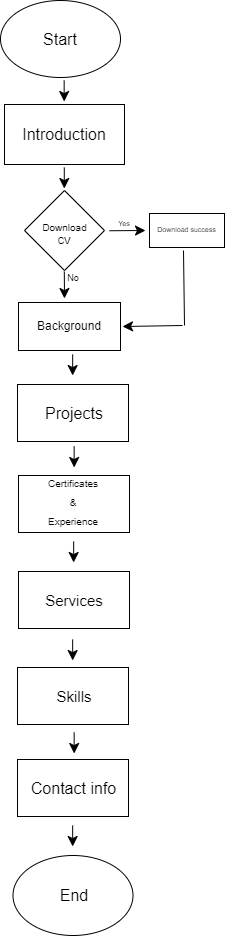

The diagram above was exported from draw.io. Its source (the exported page's mxGraphModel, read from the mxfile embedded in the PNG):
<mxGraphModel dx="1652" dy="2638" grid="0" gridSize="10" guides="0" tooltips="1" connect="1" arrows="1" fold="1" page="0" pageScale="1" pageWidth="850" pageHeight="1100" math="0" shadow="0">
  <root>
    <mxCell id="0" />
    <mxCell id="1" parent="0" />
    <mxCell id="PRSGLzC7B7E-NzIoWaJZ-1" value="" style="ellipse;whiteSpace=wrap;html=1;" vertex="1" parent="1">
      <mxGeometry x="326" y="-1299" width="120" height="77" as="geometry" />
    </mxCell>
    <mxCell id="PRSGLzC7B7E-NzIoWaJZ-2" value="Start" style="text;strokeColor=none;fillColor=none;html=1;align=center;verticalAlign=middle;whiteSpace=wrap;rounded=0;fontSize=16;" vertex="1" parent="1">
      <mxGeometry x="356" y="-1275" width="60" height="30" as="geometry" />
    </mxCell>
    <mxCell id="PRSGLzC7B7E-NzIoWaJZ-4" value="" style="endArrow=classic;html=1;rounded=0;fontSize=12;startSize=8;endSize=8;curved=1;" edge="1" parent="1">
      <mxGeometry width="50" height="50" relative="1" as="geometry">
        <mxPoint x="389.65999999999997" y="-1219" as="sourcePoint" />
        <mxPoint x="389.65999999999997" y="-1198" as="targetPoint" />
      </mxGeometry>
    </mxCell>
    <mxCell id="PRSGLzC7B7E-NzIoWaJZ-6" value="" style="rounded=0;whiteSpace=wrap;html=1;" vertex="1" parent="1">
      <mxGeometry x="330" y="-1195" width="120" height="60" as="geometry" />
    </mxCell>
    <mxCell id="PRSGLzC7B7E-NzIoWaJZ-7" value="Introduction" style="text;strokeColor=none;fillColor=none;html=1;align=center;verticalAlign=middle;whiteSpace=wrap;rounded=0;fontSize=16;" vertex="1" parent="1">
      <mxGeometry x="360" y="-1180" width="60" height="30" as="geometry" />
    </mxCell>
    <mxCell id="PRSGLzC7B7E-NzIoWaJZ-8" value="" style="endArrow=classic;html=1;rounded=0;fontSize=12;startSize=8;endSize=8;curved=1;" edge="1" parent="1">
      <mxGeometry width="50" height="50" relative="1" as="geometry">
        <mxPoint x="389.79" y="-1132" as="sourcePoint" />
        <mxPoint x="389.79" y="-1111" as="targetPoint" />
      </mxGeometry>
    </mxCell>
    <mxCell id="PRSGLzC7B7E-NzIoWaJZ-9" value="" style="rhombus;whiteSpace=wrap;html=1;" vertex="1" parent="1">
      <mxGeometry x="350" y="-1109" width="80" height="80" as="geometry" />
    </mxCell>
    <mxCell id="PRSGLzC7B7E-NzIoWaJZ-10" value="&lt;p style=&quot;line-height: 110%;&quot;&gt;&lt;font style=&quot;font-size: 10px;&quot;&gt;Download&lt;/font&gt;&lt;/p&gt;" style="text;strokeColor=none;fillColor=none;html=1;align=center;verticalAlign=middle;whiteSpace=wrap;rounded=0;fontSize=16;" vertex="1" parent="1">
      <mxGeometry x="351.5" y="-1082" width="77" height="18" as="geometry" />
    </mxCell>
    <mxCell id="PRSGLzC7B7E-NzIoWaJZ-11" value="&lt;font style=&quot;font-size: 9px;&quot;&gt;CV&lt;/font&gt;" style="text;strokeColor=none;fillColor=none;html=1;align=center;verticalAlign=middle;whiteSpace=wrap;rounded=0;fontSize=16;" vertex="1" parent="1">
      <mxGeometry x="360" y="-1071" width="60" height="19" as="geometry" />
    </mxCell>
    <mxCell id="PRSGLzC7B7E-NzIoWaJZ-13" value="" style="endArrow=classic;html=1;rounded=0;fontSize=12;startSize=8;endSize=8;curved=1;" edge="1" parent="1">
      <mxGeometry width="50" height="50" relative="1" as="geometry">
        <mxPoint x="435" y="-1068.75" as="sourcePoint" />
        <mxPoint x="471" y="-1069" as="targetPoint" />
      </mxGeometry>
    </mxCell>
    <mxCell id="PRSGLzC7B7E-NzIoWaJZ-14" value="&lt;font style=&quot;font-size: 7px;&quot;&gt;Yes&lt;/font&gt;" style="text;strokeColor=none;fillColor=none;html=1;align=center;verticalAlign=middle;whiteSpace=wrap;rounded=0;fontSize=16;" vertex="1" parent="1">
      <mxGeometry x="420" y="-1094" width="60" height="30" as="geometry" />
    </mxCell>
    <mxCell id="PRSGLzC7B7E-NzIoWaJZ-16" value="" style="rounded=0;whiteSpace=wrap;html=1;" vertex="1" parent="1">
      <mxGeometry x="475" y="-1086" width="75" height="34" as="geometry" />
    </mxCell>
    <mxCell id="PRSGLzC7B7E-NzIoWaJZ-17" value="&lt;font style=&quot;font-size: 7px;&quot;&gt;Download success&lt;/font&gt;" style="text;strokeColor=none;fillColor=none;html=1;align=center;verticalAlign=middle;whiteSpace=wrap;rounded=0;fontSize=16;" vertex="1" parent="1">
      <mxGeometry x="468" y="-1083.5" width="89" height="21" as="geometry" />
    </mxCell>
    <mxCell id="PRSGLzC7B7E-NzIoWaJZ-18" value="" style="endArrow=classic;html=1;rounded=0;fontSize=12;startSize=8;endSize=8;curved=1;" edge="1" parent="1">
      <mxGeometry width="50" height="50" relative="1" as="geometry">
        <mxPoint x="508" y="-974" as="sourcePoint" />
        <mxPoint x="448" y="-973" as="targetPoint" />
      </mxGeometry>
    </mxCell>
    <mxCell id="PRSGLzC7B7E-NzIoWaJZ-19" value="" style="endArrow=none;html=1;rounded=0;fontSize=12;startSize=8;endSize=8;curved=1;" edge="1" parent="1">
      <mxGeometry width="50" height="50" relative="1" as="geometry">
        <mxPoint x="510" y="-974" as="sourcePoint" />
        <mxPoint x="509" y="-1049" as="targetPoint" />
      </mxGeometry>
    </mxCell>
    <mxCell id="PRSGLzC7B7E-NzIoWaJZ-20" value="Background" style="rounded=0;whiteSpace=wrap;html=1;" vertex="1" parent="1">
      <mxGeometry x="344" y="-997" width="102" height="48" as="geometry" />
    </mxCell>
    <mxCell id="PRSGLzC7B7E-NzIoWaJZ-22" value="" style="endArrow=classic;html=1;rounded=0;fontSize=12;startSize=8;endSize=8;curved=1;" edge="1" parent="1">
      <mxGeometry width="50" height="50" relative="1" as="geometry">
        <mxPoint x="389.8" y="-1028" as="sourcePoint" />
        <mxPoint x="390" y="-1001" as="targetPoint" />
      </mxGeometry>
    </mxCell>
    <mxCell id="PRSGLzC7B7E-NzIoWaJZ-23" value="&lt;font style=&quot;font-size: 9px;&quot;&gt;No&lt;/font&gt;" style="text;strokeColor=none;fillColor=none;html=1;align=center;verticalAlign=middle;whiteSpace=wrap;rounded=0;fontSize=16;" vertex="1" parent="1">
      <mxGeometry x="368.5" y="-1039" width="60" height="30" as="geometry" />
    </mxCell>
    <mxCell id="PRSGLzC7B7E-NzIoWaJZ-24" value="" style="rounded=0;whiteSpace=wrap;html=1;" vertex="1" parent="1">
      <mxGeometry x="343" y="-915" width="111" height="57" as="geometry" />
    </mxCell>
    <mxCell id="PRSGLzC7B7E-NzIoWaJZ-25" value="" style="rounded=0;whiteSpace=wrap;html=1;" vertex="1" parent="1">
      <mxGeometry x="344" y="-824" width="111" height="57" as="geometry" />
    </mxCell>
    <mxCell id="PRSGLzC7B7E-NzIoWaJZ-26" value="" style="rounded=0;whiteSpace=wrap;html=1;" vertex="1" parent="1">
      <mxGeometry x="344" y="-728" width="111" height="57" as="geometry" />
    </mxCell>
    <mxCell id="PRSGLzC7B7E-NzIoWaJZ-27" value="" style="rounded=0;whiteSpace=wrap;html=1;" vertex="1" parent="1">
      <mxGeometry x="343" y="-632" width="111" height="57" as="geometry" />
    </mxCell>
    <mxCell id="PRSGLzC7B7E-NzIoWaJZ-28" value="" style="rounded=0;whiteSpace=wrap;html=1;" vertex="1" parent="1">
      <mxGeometry x="343" y="-540" width="111" height="57" as="geometry" />
    </mxCell>
    <mxCell id="PRSGLzC7B7E-NzIoWaJZ-29" value="Projects" style="text;strokeColor=none;fillColor=none;html=1;align=center;verticalAlign=middle;whiteSpace=wrap;rounded=0;fontSize=16;" vertex="1" parent="1">
      <mxGeometry x="370" y="-902.5" width="60" height="32" as="geometry" />
    </mxCell>
    <mxCell id="PRSGLzC7B7E-NzIoWaJZ-30" value="&lt;font style=&quot;font-size: 10px;&quot;&gt;Certificates &amp;amp; Experience&lt;/font&gt;" style="text;strokeColor=none;fillColor=none;html=1;align=center;verticalAlign=middle;whiteSpace=wrap;rounded=0;fontSize=16;" vertex="1" parent="1">
      <mxGeometry x="368.5" y="-814" width="60" height="30" as="geometry" />
    </mxCell>
    <mxCell id="PRSGLzC7B7E-NzIoWaJZ-33" value="&lt;font style=&quot;font-size: 15px;&quot;&gt;Services&lt;/font&gt;" style="text;strokeColor=none;fillColor=none;html=1;align=center;verticalAlign=middle;whiteSpace=wrap;rounded=0;fontSize=16;" vertex="1" parent="1">
      <mxGeometry x="370" y="-714.5" width="60" height="30" as="geometry" />
    </mxCell>
    <mxCell id="PRSGLzC7B7E-NzIoWaJZ-34" value="&lt;font style=&quot;font-size: 15px;&quot;&gt;Skills&lt;/font&gt;" style="text;strokeColor=none;fillColor=none;html=1;align=center;verticalAlign=middle;whiteSpace=wrap;rounded=0;fontSize=16;" vertex="1" parent="1">
      <mxGeometry x="370" y="-618.5" width="60" height="30" as="geometry" />
    </mxCell>
    <mxCell id="PRSGLzC7B7E-NzIoWaJZ-35" value="Contact info" style="text;strokeColor=none;fillColor=none;html=1;align=center;verticalAlign=middle;whiteSpace=wrap;rounded=0;fontSize=16;" vertex="1" parent="1">
      <mxGeometry x="350" y="-526.5" width="99" height="30" as="geometry" />
    </mxCell>
    <mxCell id="PRSGLzC7B7E-NzIoWaJZ-36" value="" style="ellipse;whiteSpace=wrap;html=1;" vertex="1" parent="1">
      <mxGeometry x="338.5" y="-444" width="120" height="80" as="geometry" />
    </mxCell>
    <mxCell id="PRSGLzC7B7E-NzIoWaJZ-37" value="End" style="text;strokeColor=none;fillColor=none;html=1;align=center;verticalAlign=middle;whiteSpace=wrap;rounded=0;fontSize=16;" vertex="1" parent="1">
      <mxGeometry x="369.5" y="-419" width="60" height="30" as="geometry" />
    </mxCell>
    <mxCell id="PRSGLzC7B7E-NzIoWaJZ-41" value="" style="endArrow=classic;html=1;rounded=0;fontSize=12;startSize=8;endSize=8;curved=1;" edge="1" parent="1">
      <mxGeometry width="50" height="50" relative="1" as="geometry">
        <mxPoint x="398.16" y="-945" as="sourcePoint" />
        <mxPoint x="398.16" y="-924" as="targetPoint" />
      </mxGeometry>
    </mxCell>
    <mxCell id="PRSGLzC7B7E-NzIoWaJZ-43" value="" style="endArrow=classic;html=1;rounded=0;fontSize=12;startSize=8;endSize=8;curved=1;" edge="1" parent="1">
      <mxGeometry width="50" height="50" relative="1" as="geometry">
        <mxPoint x="399.66" y="-853" as="sourcePoint" />
        <mxPoint x="399.66" y="-832" as="targetPoint" />
      </mxGeometry>
    </mxCell>
    <mxCell id="PRSGLzC7B7E-NzIoWaJZ-44" value="" style="endArrow=classic;html=1;rounded=0;fontSize=12;startSize=8;endSize=8;curved=1;" edge="1" parent="1">
      <mxGeometry width="50" height="50" relative="1" as="geometry">
        <mxPoint x="399.16" y="-758" as="sourcePoint" />
        <mxPoint x="399.16" y="-737" as="targetPoint" />
      </mxGeometry>
    </mxCell>
    <mxCell id="PRSGLzC7B7E-NzIoWaJZ-45" value="" style="endArrow=classic;html=1;rounded=0;fontSize=12;startSize=8;endSize=8;curved=1;" edge="1" parent="1">
      <mxGeometry width="50" height="50" relative="1" as="geometry">
        <mxPoint x="398.16" y="-660" as="sourcePoint" />
        <mxPoint x="398.16" y="-639" as="targetPoint" />
      </mxGeometry>
    </mxCell>
    <mxCell id="PRSGLzC7B7E-NzIoWaJZ-46" value="" style="endArrow=classic;html=1;rounded=0;fontSize=12;startSize=8;endSize=8;curved=1;" edge="1" parent="1">
      <mxGeometry width="50" height="50" relative="1" as="geometry">
        <mxPoint x="399.66" y="-567" as="sourcePoint" />
        <mxPoint x="399.66" y="-546" as="targetPoint" />
      </mxGeometry>
    </mxCell>
    <mxCell id="PRSGLzC7B7E-NzIoWaJZ-47" value="" style="endArrow=classic;html=1;rounded=0;fontSize=12;startSize=8;endSize=8;curved=1;" edge="1" parent="1">
      <mxGeometry width="50" height="50" relative="1" as="geometry">
        <mxPoint x="398.16" y="-474" as="sourcePoint" />
        <mxPoint x="398.16" y="-453" as="targetPoint" />
      </mxGeometry>
    </mxCell>
  </root>
</mxGraphModel>